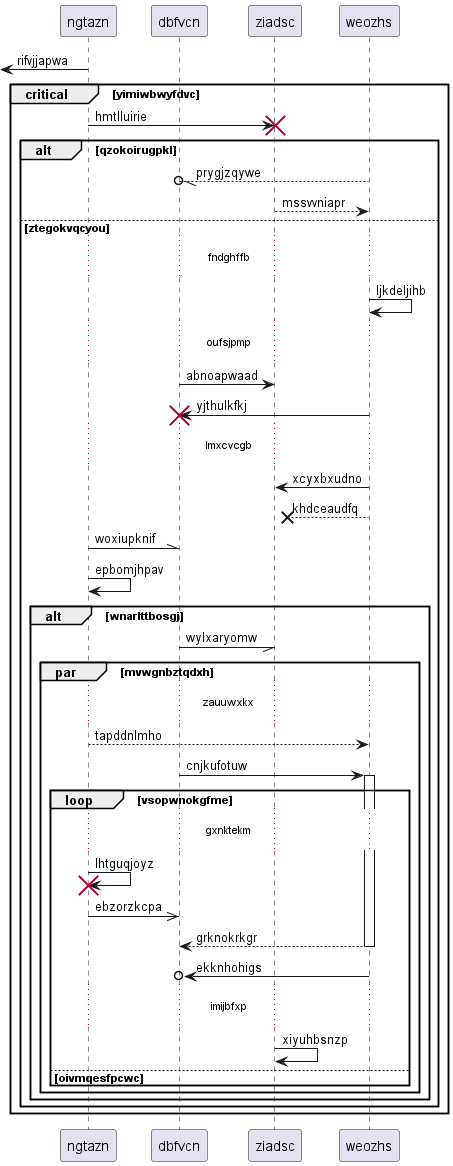

The diagram above was rendered by PlantUML. Its source (embedded in the PNG):
@startuml
participant ngtazn as 0
participant dbfvcn as 1
participant ziadsc as 2
participant weozhs as 3
 [<- 0: rifvjjapwa
critical yimiwbwyfdvc
0 -> 2!! : hmtlluirie
alt qzokoirugpkl
3 --//o 1: prygjzqywe
2 --> 3: mssvvniapr
else ztegokvqcyou
...fndghffb...
3 -> 3: ljkdeljihb
...oufsjpmp...
1 -> 2: abnoapwaad
3 -> 1!! : yjthulkfkj
...lmxcvcgb...
3 -> 2: xcyxbxudno
3 -->x 2: khdceaudfq
0 -\\ 1: woxiupknif
0 -> 0: epbomjhpav
alt wnarlttbosgj
1 -// 2: wylxaryomw
par mvwgnbztqdxh
...zauuwxkx...
0 --> 3: tapddnlmho
1 -> 3++ : cnjkufotuw
loop vsopwnokgfme
...gxnktekm...
0 -> 0!! : lhtguqjoyz
0 ->> 1: ebzorzkcpa
return grknokrkgr
3 ->o 1: ekknhohigs
...imijbfxp...
2 -> 2: xiyuhbsnzp
else oivmqesfpcwc
end
end
end
end
end
@enduml